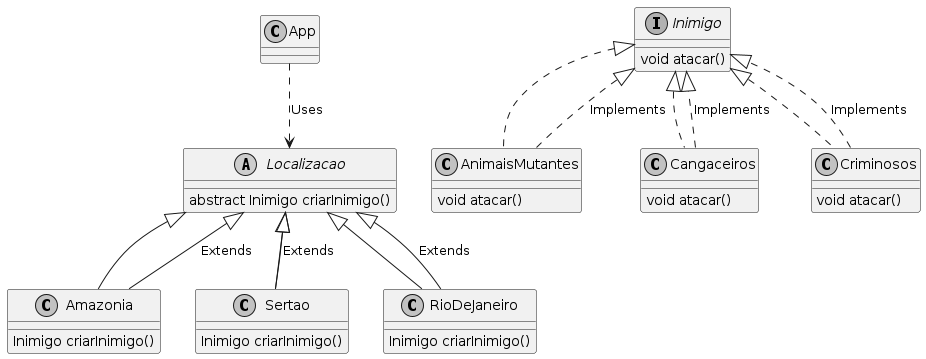

The diagram above was rendered by PlantUML. Its source (embedded in the PNG):
@startuml
!define NO_INDENT
skinparam monochrome true
skinparam classAttributeIconSize 0

class App {
}

abstract class Localizacao {
    abstract Inimigo criarInimigo()
}

class Amazonia extends Localizacao {
    Inimigo criarInimigo()
}

class Sertao extends Localizacao {
    Inimigo criarInimigo()
}

class RioDeJaneiro extends Localizacao {
    Inimigo criarInimigo()
}

interface Inimigo {
    void atacar()
}

class AnimaisMutantes implements Inimigo {
    void atacar()
}

class Cangaceiros implements Inimigo {
    void atacar()
}

class Criminosos implements Inimigo {
    void atacar()
}

Amazonia --|> Localizacao : Extends
Sertao --|> Localizacao : Extends
RioDeJaneiro --|> Localizacao : Extends

AnimaisMutantes ..|> Inimigo : Implements
Cangaceiros ..|> Inimigo : Implements
Criminosos ..|> Inimigo : Implements

App ..> Localizacao : Uses
@enduml